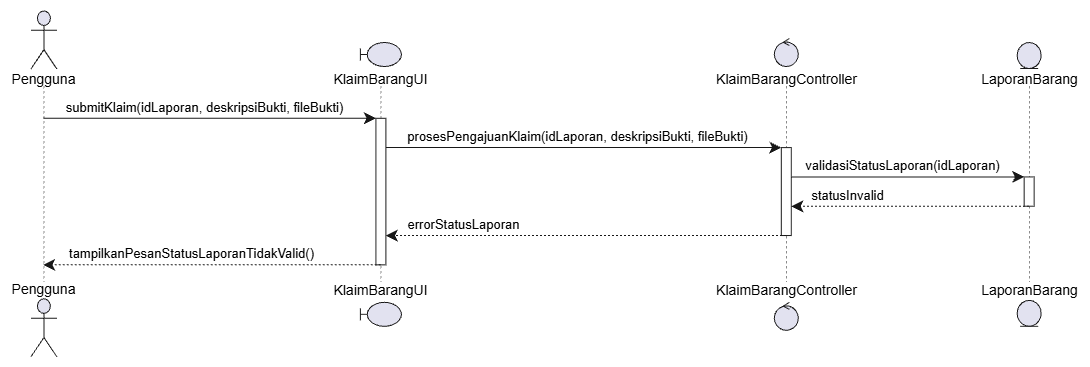

The diagram above was exported from draw.io. Its source (the exported page's mxGraphModel, read from the mxfile embedded in the PNG):
<mxGraphModel dx="1701" dy="1143" grid="1" gridSize="10" guides="1" tooltips="1" connect="1" arrows="1" fold="1" page="1" pageScale="1" pageWidth="850" pageHeight="1100" background="light-dark(#FFFFFF,#121111)" math="0" shadow="0">
  <root>
    <mxCell id="0" />
    <mxCell id="1" parent="0" />
    <UserObject label="" plantUmlData="{&#10;  &quot;data&quot;: &quot;@startuml\nskinparam responseMessageBelowArrow true\n\nactor \&quot;Pengguna\&quot; as P\nboundary KlaimBarangUI\ncontrol KlaimBarangController\nentity LaporanBarang\n\nP -&gt; KlaimBarangUI: submitKlaim(idLaporan, deskripsiBukti, fileBukti)\nactivate KlaimBarangUI\n\nKlaimBarangUI -&gt; KlaimBarangController: prosesPengajuanKlaim(idLaporan, deskripsiBukti, fileBukti)\nactivate KlaimBarangController\n\nKlaimBarangController -&gt; LaporanBarang: validasiStatusLaporan(idLaporan)\nactivate LaporanBarang\n\nLaporanBarang --&gt; KlaimBarangController: statusInvalid\ndeactivate LaporanBarang\n\nKlaimBarangController --&gt; KlaimBarangUI: errorStatusLaporan\ndeactivate KlaimBarangController\n\nKlaimBarangUI --&gt; P: tampilkanPesanStatusLaporanTidakValid()\ndeactivate KlaimBarangUI\n\n@enduml&quot;,&#10;  &quot;config&quot;: null&#10;}" id="EAfA-zhHgKdGp85p5g06-210">
      <mxCell connectable="0" parent="1" style="group;transparentBounds=1;editIcon=1;lockedGroup=0;groupPadding=10;" vertex="1">
        <mxGeometry as="geometry" />
      </mxCell>
    </UserObject>
    <UserObject label="" plantUmlId="pl_3" plantUmlBaseStyle="shape=umlLifeline;perimeter=lifelinePerimeter;participant=headless;size=75.49;lifelineMirror=1;dashPattern=5 5;container=1;dropTarget=0;collapsible=0;recursiveResize=0;outlineConnect=0;portConstraint=eastwest;newEdgeStyle={&quot;edgeStyle&quot;:&quot;sequenceEdgeStyle&quot;,&quot;libavoidRouting&quot;:0,&quot;curved&quot;:0,&quot;rounded&quot;:0};fillColor=none;strokeColor=#181818;strokeWidth=0.5;" plantUmlBaseValue="" id="EAfA-zhHgKdGp85p5g06-211">
      <mxCell parent="EAfA-zhHgKdGp85p5g06-210" style="shape=umlLifeline;perimeter=lifelinePerimeter;participant=headless;size=75.49;lifelineMirror=1;dashPattern=5 5;container=1;dropTarget=0;collapsible=0;recursiveResize=0;outlineConnect=0;portConstraint=eastwest;newEdgeStyle={&quot;edgeStyle&quot;:&quot;sequenceEdgeStyle&quot;,&quot;libavoidRouting&quot;:0,&quot;curved&quot;:0,&quot;rounded&quot;:0};fillColor=none;strokeColor=#181818;strokeWidth=0.5;" vertex="1">
        <mxGeometry height="346.84000000000003" width="66.794" x="30" y="30" as="geometry" />
      </mxCell>
    </UserObject>
    <UserObject label="Pengguna" plantUmlId="p_13" plantUmlBaseStyle="shape=umlActor;verticalLabelPosition=bottom;verticalAlign=top;spacingTop=-5;fillColor=#E2E2F0;strokeColor=#181818;fontColor=#000000;fontSize=14;html=1;part=1;" plantUmlBaseValue="Pengguna" id="EAfA-zhHgKdGp85p5g06-212">
      <mxCell parent="EAfA-zhHgKdGp85p5g06-211" style="shape=umlActor;verticalLabelPosition=bottom;verticalAlign=top;spacingTop=-5;fillColor=#E2E2F0;strokeColor=#181818;fontColor=#000000;fontSize=14;html=1;part=1;" vertex="1">
        <mxGeometry height="58" width="26" x="20.397" y="0.5" as="geometry" />
      </mxCell>
    </UserObject>
    <UserObject label="Pengguna" plantUmlId="pf_14" plantUmlBaseStyle="shape=umlActor;verticalLabelPosition=top;verticalAlign=bottom;spacingBottom=-2.5;fillColor=#E2E2F0;strokeColor=#181818;fontColor=#000000;fontSize=14;html=1;part=1;" plantUmlBaseValue="Pengguna" id="EAfA-zhHgKdGp85p5g06-213">
      <mxCell parent="EAfA-zhHgKdGp85p5g06-211" style="shape=umlActor;verticalLabelPosition=top;verticalAlign=bottom;spacingBottom=-2.5;fillColor=#E2E2F0;strokeColor=#181818;fontColor=#000000;fontSize=14;html=1;part=1;" vertex="1">
        <mxGeometry height="58" width="26" x="20.397" y="288.34000000000003" as="geometry" />
      </mxCell>
    </UserObject>
    <UserObject label="" plantUmlId="pl_4" plantUmlBaseStyle="shape=umlLifeline;perimeter=lifelinePerimeter;participant=headless;size=43.49;lifelineMirror=1;dashPattern=5 5;container=1;dropTarget=0;collapsible=0;recursiveResize=0;outlineConnect=0;portConstraint=eastwest;newEdgeStyle={&quot;edgeStyle&quot;:&quot;sequenceEdgeStyle&quot;,&quot;libavoidRouting&quot;:0,&quot;curved&quot;:0,&quot;rounded&quot;:0};fillColor=none;strokeColor=#181818;strokeWidth=0.5;" plantUmlBaseValue="" id="EAfA-zhHgKdGp85p5g06-214">
      <mxCell parent="EAfA-zhHgKdGp85p5g06-210" style="shape=umlLifeline;perimeter=lifelinePerimeter;participant=headless;size=43.49;lifelineMirror=1;dashPattern=5 5;container=1;dropTarget=0;collapsible=0;recursiveResize=0;outlineConnect=0;portConstraint=eastwest;newEdgeStyle={&quot;edgeStyle&quot;:&quot;sequenceEdgeStyle&quot;,&quot;libavoidRouting&quot;:0,&quot;curved&quot;:0,&quot;rounded&quot;:0};fillColor=none;strokeColor=#181818;strokeWidth=0.5;" vertex="1">
        <mxGeometry height="282.84000000000003" width="98.4305" x="351.18584999999996" y="61.99999999999999" as="geometry" />
      </mxCell>
    </UserObject>
    <UserObject label="" plantUmlId="act_0" plantUmlBaseStyle="rounded=0;fillColor=#FFFFFF;strokeColor=#181818;strokeWidth=1;points=[];perimeter=orthogonalPerimeter;outlineConnect=0;portConstraint=eastwest;newEdgeStyle={&quot;edgeStyle&quot;:&quot;sequenceEdgeStyle&quot;,&quot;libavoidRouting&quot;:0,&quot;curved&quot;:0,&quot;rounded&quot;:0};part=1;" plantUmlBaseValue="" id="EAfA-zhHgKdGp85p5g06-215">
      <mxCell parent="EAfA-zhHgKdGp85p5g06-214" style="rounded=0;fillColor=#FFFFFF;strokeColor=#181818;strokeWidth=1;points=[];perimeter=orthogonalPerimeter;outlineConnect=0;portConstraint=eastwest;newEdgeStyle={&quot;edgeStyle&quot;:&quot;sequenceEdgeStyle&quot;,&quot;libavoidRouting&quot;:0,&quot;curved&quot;:0,&quot;rounded&quot;:0};part=1;" vertex="1">
        <mxGeometry height="146.55" width="10" x="44.21524999999997" y="75.80000000000001" as="geometry" />
      </mxCell>
    </UserObject>
    <UserObject label="KlaimBarangUI" plantUmlId="p_15" plantUmlBaseStyle="shape=umlBoundary;verticalLabelPosition=bottom;verticalAlign=top;spacingTop=-2.5;fillColor=#E2E2F0;strokeColor=#181818;fontColor=#000000;fontSize=14;html=1;part=1;" plantUmlBaseValue="KlaimBarangUI" id="EAfA-zhHgKdGp85p5g06-216">
      <mxCell parent="EAfA-zhHgKdGp85p5g06-214" style="shape=umlBoundary;verticalLabelPosition=bottom;verticalAlign=top;spacingTop=-2.5;fillColor=#E2E2F0;strokeColor=#181818;fontColor=#000000;fontSize=14;html=1;part=1;" vertex="1">
        <mxGeometry height="24" width="41" x="28.71524999999997" as="geometry" />
      </mxCell>
    </UserObject>
    <UserObject label="KlaimBarangUI" plantUmlId="pf_16" plantUmlBaseStyle="shape=umlBoundary;verticalLabelPosition=top;verticalAlign=bottom;spacingBottom=1;fillColor=#E2E2F0;strokeColor=#181818;fontColor=#000000;fontSize=14;html=1;part=1;" plantUmlBaseValue="KlaimBarangUI" id="EAfA-zhHgKdGp85p5g06-217">
      <mxCell parent="EAfA-zhHgKdGp85p5g06-214" style="shape=umlBoundary;verticalLabelPosition=top;verticalAlign=bottom;spacingBottom=1;fillColor=#E2E2F0;strokeColor=#181818;fontColor=#000000;fontSize=14;html=1;part=1;" vertex="1">
        <mxGeometry height="24" width="41" x="28.71524999999997" y="259.84000000000003" as="geometry" />
      </mxCell>
    </UserObject>
    <UserObject label="" plantUmlId="pl_5" plantUmlBaseStyle="shape=umlLifeline;perimeter=lifelinePerimeter;participant=headless;size=47.49;lifelineMirror=1;dashPattern=5 5;container=1;dropTarget=0;collapsible=0;recursiveResize=0;outlineConnect=0;portConstraint=eastwest;newEdgeStyle={&quot;edgeStyle&quot;:&quot;sequenceEdgeStyle&quot;,&quot;libavoidRouting&quot;:0,&quot;curved&quot;:0,&quot;rounded&quot;:0};fillColor=none;strokeColor=#181818;strokeWidth=0.5;" plantUmlBaseValue="" id="EAfA-zhHgKdGp85p5g06-218">
      <mxCell parent="EAfA-zhHgKdGp85p5g06-210" style="shape=umlLifeline;perimeter=lifelinePerimeter;participant=headless;size=47.49;lifelineMirror=1;dashPattern=5 5;container=1;dropTarget=0;collapsible=0;recursiveResize=0;outlineConnect=0;portConstraint=eastwest;newEdgeStyle={&quot;edgeStyle&quot;:&quot;sequenceEdgeStyle&quot;,&quot;libavoidRouting&quot;:0,&quot;curved&quot;:0,&quot;rounded&quot;:0};fillColor=none;strokeColor=#181818;strokeWidth=0.5;" vertex="1">
        <mxGeometry height="290.84000000000003" width="152.85819999999998" x="729.3764499999999" y="57.99999999999999" as="geometry" />
      </mxCell>
    </UserObject>
    <UserObject label="" plantUmlId="act_1" plantUmlBaseStyle="rounded=0;fillColor=#FFFFFF;strokeColor=#181818;strokeWidth=1;points=[];perimeter=orthogonalPerimeter;outlineConnect=0;portConstraint=eastwest;newEdgeStyle={&quot;edgeStyle&quot;:&quot;sequenceEdgeStyle&quot;,&quot;libavoidRouting&quot;:0,&quot;curved&quot;:0,&quot;rounded&quot;:0};part=1;" plantUmlBaseValue="" id="EAfA-zhHgKdGp85p5g06-219">
      <mxCell parent="EAfA-zhHgKdGp85p5g06-218" style="rounded=0;fillColor=#FFFFFF;strokeColor=#181818;strokeWidth=1;points=[];perimeter=orthogonalPerimeter;outlineConnect=0;portConstraint=eastwest;newEdgeStyle={&quot;edgeStyle&quot;:&quot;sequenceEdgeStyle&quot;,&quot;libavoidRouting&quot;:0,&quot;curved&quot;:0,&quot;rounded&quot;:0};part=1;" vertex="1">
        <mxGeometry height="87.92999999999998" width="10" x="71.42909999999995" y="109.11000000000001" as="geometry" />
      </mxCell>
    </UserObject>
    <UserObject label="KlaimBarangController" plantUmlId="p_17" plantUmlBaseStyle="ellipse;shape=umlControl;verticalLabelPosition=bottom;verticalAlign=top;spacingTop=-2.5;fillColor=#E2E2F0;strokeColor=#181818;fontColor=#000000;fontSize=14;html=1;part=1;" plantUmlBaseValue="KlaimBarangController" id="EAfA-zhHgKdGp85p5g06-220">
      <mxCell parent="EAfA-zhHgKdGp85p5g06-218" style="ellipse;shape=umlControl;verticalLabelPosition=bottom;verticalAlign=top;spacingTop=-2.5;fillColor=#E2E2F0;strokeColor=#181818;fontColor=#000000;fontSize=14;html=1;part=1;" vertex="1">
        <mxGeometry height="28" width="24" x="64.42909999999995" as="geometry" />
      </mxCell>
    </UserObject>
    <UserObject label="KlaimBarangController" plantUmlId="pf_18" plantUmlBaseStyle="ellipse;shape=umlControl;verticalLabelPosition=top;verticalAlign=bottom;spacingBottom=1;fillColor=#E2E2F0;strokeColor=#181818;fontColor=#000000;fontSize=14;html=1;part=1;" plantUmlBaseValue="KlaimBarangController" id="EAfA-zhHgKdGp85p5g06-221">
      <mxCell parent="EAfA-zhHgKdGp85p5g06-218" style="ellipse;shape=umlControl;verticalLabelPosition=top;verticalAlign=bottom;spacingBottom=1;fillColor=#E2E2F0;strokeColor=#181818;fontColor=#000000;fontSize=14;html=1;part=1;" vertex="1">
        <mxGeometry height="28" width="24" x="64.42909999999995" y="263.84000000000003" as="geometry" />
      </mxCell>
    </UserObject>
    <UserObject label="" plantUmlId="pl_6" plantUmlBaseStyle="shape=umlLifeline;perimeter=lifelinePerimeter;participant=headless;size=43.49;lifelineMirror=1;dashPattern=5 5;container=1;dropTarget=0;collapsible=0;recursiveResize=0;outlineConnect=0;portConstraint=eastwest;newEdgeStyle={&quot;edgeStyle&quot;:&quot;sequenceEdgeStyle&quot;,&quot;libavoidRouting&quot;:0,&quot;curved&quot;:0,&quot;rounded&quot;:0};fillColor=none;strokeColor=#181818;strokeWidth=0.5;" plantUmlBaseValue="" id="EAfA-zhHgKdGp85p5g06-222">
      <mxCell parent="EAfA-zhHgKdGp85p5g06-210" style="shape=umlLifeline;perimeter=lifelinePerimeter;participant=headless;size=43.49;lifelineMirror=1;dashPattern=5 5;container=1;dropTarget=0;collapsible=0;recursiveResize=0;outlineConnect=0;portConstraint=eastwest;newEdgeStyle={&quot;edgeStyle&quot;:&quot;sequenceEdgeStyle&quot;,&quot;libavoidRouting&quot;:0,&quot;curved&quot;:0,&quot;rounded&quot;:0};fillColor=none;strokeColor=#181818;strokeWidth=0.5;" vertex="1">
        <mxGeometry height="282.84000000000003" width="101.4177" x="997.9501714285713" y="61.99999999999999" as="geometry" />
      </mxCell>
    </UserObject>
    <UserObject label="" plantUmlId="act_2" plantUmlBaseStyle="rounded=0;fillColor=#FFFFFF;strokeColor=#181818;strokeWidth=1;points=[];perimeter=orthogonalPerimeter;outlineConnect=0;portConstraint=eastwest;newEdgeStyle={&quot;edgeStyle&quot;:&quot;sequenceEdgeStyle&quot;,&quot;libavoidRouting&quot;:0,&quot;curved&quot;:0,&quot;rounded&quot;:0};part=1;" plantUmlBaseValue="" id="EAfA-zhHgKdGp85p5g06-223">
      <mxCell parent="EAfA-zhHgKdGp85p5g06-222" style="rounded=0;fillColor=#FFFFFF;strokeColor=#181818;strokeWidth=1;points=[];perimeter=orthogonalPerimeter;outlineConnect=0;portConstraint=eastwest;newEdgeStyle={&quot;edgeStyle&quot;:&quot;sequenceEdgeStyle&quot;,&quot;libavoidRouting&quot;:0,&quot;curved&quot;:0,&quot;rounded&quot;:0};part=1;" vertex="1">
        <mxGeometry height="29.310000000000002" width="10" x="45.708849999999984" y="134.42" as="geometry" />
      </mxCell>
    </UserObject>
    <UserObject label="LaporanBarang" plantUmlId="p_19" plantUmlBaseStyle="ellipse;shape=umlEntity;verticalLabelPosition=bottom;verticalAlign=top;spacingTop=-4.5;fillColor=#E2E2F0;strokeColor=#181818;fontColor=#000000;fontSize=14;html=1;part=1;" plantUmlBaseValue="LaporanBarang" id="EAfA-zhHgKdGp85p5g06-224">
      <mxCell parent="EAfA-zhHgKdGp85p5g06-222" style="ellipse;shape=umlEntity;verticalLabelPosition=bottom;verticalAlign=top;spacingTop=-4.5;fillColor=#E2E2F0;strokeColor=#181818;fontColor=#000000;fontSize=14;html=1;part=1;" vertex="1">
        <mxGeometry height="26" width="24" x="38.708849999999984" as="geometry" />
      </mxCell>
    </UserObject>
    <UserObject label="LaporanBarang" plantUmlId="pf_20" plantUmlBaseStyle="ellipse;shape=umlEntity;verticalLabelPosition=top;verticalAlign=bottom;spacingBottom=-1;fillColor=#E2E2F0;strokeColor=#181818;fontColor=#000000;fontSize=14;html=1;part=1;" plantUmlBaseValue="LaporanBarang" id="EAfA-zhHgKdGp85p5g06-225">
      <mxCell parent="EAfA-zhHgKdGp85p5g06-222" style="ellipse;shape=umlEntity;verticalLabelPosition=top;verticalAlign=bottom;spacingBottom=-1;fillColor=#E2E2F0;strokeColor=#181818;fontColor=#000000;fontSize=14;html=1;part=1;" vertex="1">
        <mxGeometry height="26" width="24" x="38.708849999999984" y="257.84000000000003" as="geometry" />
      </mxCell>
    </UserObject>
    <UserObject label="submitKlaim(idLaporan, deskripsiBukti, fileBukti)" plantUmlId="msg_7" plantUmlBaseStyle="endArrow=classic;endFill=1;endSize=9;html=1;edgeStyle=sequenceEdgeStyle;libavoidRouting=0;curved=0;rounded=0;strokeColor=#181818;strokeWidth=1;fontColor=#000000;fontSize=13;verticalAlign=bottom;labelBackgroundColor=none;sourcePerimeterSpacing=0;targetPerimeterSpacing=0;" plantUmlBaseValue="submitKlaim(idLaporan, deskripsiBukti, fileBukti)" id="EAfA-zhHgKdGp85p5g06-226">
      <mxCell edge="1" parent="EAfA-zhHgKdGp85p5g06-210" source="EAfA-zhHgKdGp85p5g06-211" style="endArrow=classic;endFill=1;endSize=9;html=1;edgeStyle=sequenceEdgeStyle;libavoidRouting=0;curved=0;rounded=0;strokeColor=#181818;strokeWidth=1;fontColor=#000000;fontSize=13;verticalAlign=bottom;labelBackgroundColor=none;sourcePerimeterSpacing=0;targetPerimeterSpacing=0;" target="EAfA-zhHgKdGp85p5g06-215">
        <mxGeometry relative="1" x="-0.033" as="geometry">
          <Array as="points">
            <mxPoint x="229" y="137.8" />
          </Array>
          <mxPoint x="63.397" y="137.8" as="sourcePoint" />
          <mxPoint x="395.40109999999993" y="137.8" as="targetPoint" />
        </mxGeometry>
      </mxCell>
    </UserObject>
    <UserObject label="prosesPengajuanKlaim(idLaporan, deskripsiBukti, fileBukti)" plantUmlId="msg_8" plantUmlBaseStyle="endArrow=classic;endFill=1;endSize=9;html=1;edgeStyle=sequenceEdgeStyle;libavoidRouting=0;curved=0;rounded=0;strokeColor=#181818;strokeWidth=1;fontColor=#000000;fontSize=13;verticalAlign=bottom;labelBackgroundColor=none;sourcePerimeterSpacing=0;targetPerimeterSpacing=0;" plantUmlBaseValue="prosesPengajuanKlaim(idLaporan, deskripsiBukti, fileBukti)" id="EAfA-zhHgKdGp85p5g06-227">
      <mxCell edge="1" parent="EAfA-zhHgKdGp85p5g06-210" source="EAfA-zhHgKdGp85p5g06-215" style="endArrow=classic;endFill=1;endSize=9;html=1;edgeStyle=sequenceEdgeStyle;libavoidRouting=0;curved=0;rounded=0;strokeColor=#181818;strokeWidth=1;fontColor=#000000;fontSize=13;verticalAlign=bottom;labelBackgroundColor=none;sourcePerimeterSpacing=0;targetPerimeterSpacing=0;" target="EAfA-zhHgKdGp85p5g06-219">
        <mxGeometry relative="1" x="-0.028" as="geometry">
          <Array as="points">
            <mxPoint x="603" y="167.11" />
          </Array>
          <mxPoint x="405.40109999999993" y="167.11" as="sourcePoint" />
          <mxPoint x="800.8055499999998" y="167.11" as="targetPoint" />
        </mxGeometry>
      </mxCell>
    </UserObject>
    <UserObject label="validasiStatusLaporan(idLaporan)" plantUmlId="msg_9" plantUmlBaseStyle="endArrow=classic;endFill=1;endSize=9;html=1;edgeStyle=sequenceEdgeStyle;libavoidRouting=0;curved=0;rounded=0;strokeColor=#181818;strokeWidth=1;fontColor=#000000;fontSize=13;verticalAlign=bottom;labelBackgroundColor=none;sourcePerimeterSpacing=0;targetPerimeterSpacing=0;" plantUmlBaseValue="validasiStatusLaporan(idLaporan)" id="EAfA-zhHgKdGp85p5g06-228">
      <mxCell edge="1" parent="EAfA-zhHgKdGp85p5g06-210" source="EAfA-zhHgKdGp85p5g06-219" style="endArrow=classic;endFill=1;endSize=9;html=1;edgeStyle=sequenceEdgeStyle;libavoidRouting=0;curved=0;rounded=0;strokeColor=#181818;strokeWidth=1;fontColor=#000000;fontSize=13;verticalAlign=bottom;labelBackgroundColor=none;sourcePerimeterSpacing=0;targetPerimeterSpacing=0;" target="EAfA-zhHgKdGp85p5g06-223">
        <mxGeometry relative="1" x="-0.047" as="geometry">
          <Array as="points">
            <mxPoint x="927" y="196.42" />
          </Array>
          <mxPoint x="810.8055499999998" y="196.42" as="sourcePoint" />
          <mxPoint x="1043.6590214285711" y="196.42" as="targetPoint" />
        </mxGeometry>
      </mxCell>
    </UserObject>
    <UserObject label="statusInvalid" plantUmlId="msg_10" plantUmlBaseStyle="endArrow=classic;endFill=1;endSize=9;html=1;edgeStyle=sequenceEdgeStyle;libavoidRouting=0;curved=0;rounded=0;strokeColor=#181818;strokeWidth=1;fontColor=#000000;fontSize=13;verticalAlign=bottom;labelBackgroundColor=none;dashed=1;dashPattern=2 2;sourcePerimeterSpacing=0;targetPerimeterSpacing=0;" plantUmlBaseValue="statusInvalid" id="EAfA-zhHgKdGp85p5g06-229">
      <mxCell edge="1" parent="EAfA-zhHgKdGp85p5g06-210" source="EAfA-zhHgKdGp85p5g06-222" style="endArrow=classic;endFill=1;endSize=9;html=1;edgeStyle=sequenceEdgeStyle;libavoidRouting=0;curved=0;rounded=0;strokeColor=#181818;strokeWidth=1;fontColor=#000000;fontSize=13;verticalAlign=bottom;labelBackgroundColor=none;dashed=1;dashPattern=2 2;sourcePerimeterSpacing=0;targetPerimeterSpacing=0;" target="EAfA-zhHgKdGp85p5g06-219">
        <mxGeometry relative="1" x="0.522" as="geometry">
          <Array as="points">
            <mxPoint x="930" y="225.73" />
          </Array>
          <mxPoint x="1048.6590214285711" y="225.73" as="sourcePoint" />
          <mxPoint x="810.8055499999998" y="225.73" as="targetPoint" />
        </mxGeometry>
      </mxCell>
    </UserObject>
    <UserObject label="errorStatusLaporan" plantUmlId="msg_11" plantUmlBaseStyle="endArrow=classic;endFill=1;endSize=9;html=1;edgeStyle=sequenceEdgeStyle;libavoidRouting=0;curved=0;rounded=0;strokeColor=#181818;strokeWidth=1;fontColor=#000000;fontSize=13;verticalAlign=bottom;labelBackgroundColor=none;dashed=1;dashPattern=2 2;sourcePerimeterSpacing=0;targetPerimeterSpacing=0;" plantUmlBaseValue="errorStatusLaporan" id="EAfA-zhHgKdGp85p5g06-230">
      <mxCell edge="1" parent="EAfA-zhHgKdGp85p5g06-210" source="EAfA-zhHgKdGp85p5g06-218" style="endArrow=classic;endFill=1;endSize=9;html=1;edgeStyle=sequenceEdgeStyle;libavoidRouting=0;curved=0;rounded=0;strokeColor=#181818;strokeWidth=1;fontColor=#000000;fontSize=13;verticalAlign=bottom;labelBackgroundColor=none;dashed=1;dashPattern=2 2;sourcePerimeterSpacing=0;targetPerimeterSpacing=0;" target="EAfA-zhHgKdGp85p5g06-215">
        <mxGeometry relative="1" x="0.614" as="geometry">
          <Array as="points">
            <mxPoint x="606" y="255.04" />
          </Array>
          <mxPoint x="805.8055499999998" y="255.04" as="sourcePoint" />
          <mxPoint x="405.40109999999993" y="255.04" as="targetPoint" />
        </mxGeometry>
      </mxCell>
    </UserObject>
    <UserObject label="tampilkanPesanStatusLaporanTidakValid()" plantUmlId="msg_12" plantUmlBaseStyle="endArrow=classic;endFill=1;endSize=9;html=1;edgeStyle=sequenceEdgeStyle;libavoidRouting=0;curved=0;rounded=0;strokeColor=#181818;strokeWidth=1;fontColor=#000000;fontSize=13;verticalAlign=bottom;labelBackgroundColor=none;dashed=1;dashPattern=2 2;sourcePerimeterSpacing=0;targetPerimeterSpacing=0;" plantUmlBaseValue="tampilkanPesanStatusLaporanTidakValid()" id="EAfA-zhHgKdGp85p5g06-231">
      <mxCell edge="1" parent="EAfA-zhHgKdGp85p5g06-210" source="EAfA-zhHgKdGp85p5g06-214" style="endArrow=classic;endFill=1;endSize=9;html=1;edgeStyle=sequenceEdgeStyle;libavoidRouting=0;curved=0;rounded=0;strokeColor=#181818;strokeWidth=1;fontColor=#000000;fontSize=13;verticalAlign=bottom;labelBackgroundColor=none;dashed=1;dashPattern=2 2;sourcePerimeterSpacing=0;targetPerimeterSpacing=0;" target="EAfA-zhHgKdGp85p5g06-211">
        <mxGeometry relative="1" x="0.118" as="geometry">
          <Array as="points">
            <mxPoint x="232" y="284.35" />
          </Array>
          <mxPoint x="400.40109999999993" y="284.35" as="sourcePoint" />
          <mxPoint x="63.397" y="284.35" as="targetPoint" />
        </mxGeometry>
      </mxCell>
    </UserObject>
  </root>
</mxGraphModel>